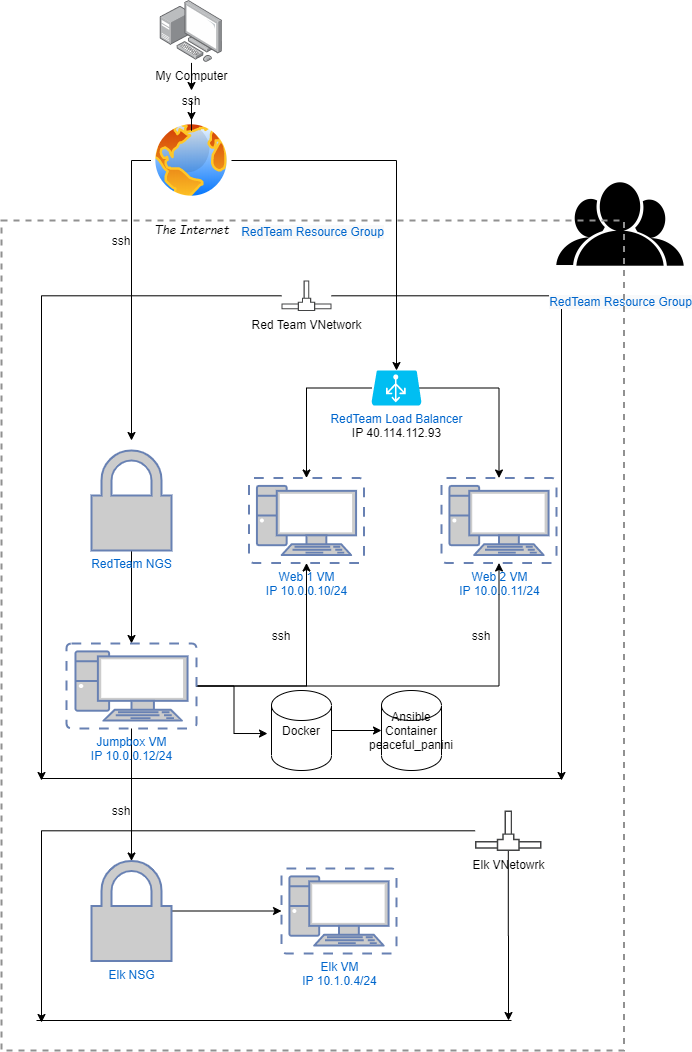

The diagram above was exported from draw.io. Its source (the exported page's mxGraphModel, read from the mxfile embedded in the PNG):
<mxGraphModel dx="1422" dy="1862" grid="1" gridSize="10" guides="1" tooltips="1" connect="1" arrows="1" fold="1" page="1" pageScale="1" pageWidth="850" pageHeight="1100" math="0" shadow="0">
  <root>
    <mxCell id="0" />
    <mxCell id="1" parent="0" />
    <mxCell id="yjweB1kaaf9b640Dl5Im-10" style="edgeStyle=orthogonalEdgeStyle;rounded=0;orthogonalLoop=1;jettySize=auto;html=1;exitX=0.5;exitY=1;exitDx=0;exitDy=0;exitPerimeter=0;" parent="1" source="CyFP-jLRTp2fyNJVPArP-49" target="CyFP-jLRTp2fyNJVPArP-55" edge="1">
      <mxGeometry relative="1" as="geometry" />
    </mxCell>
    <mxCell id="CyFP-jLRTp2fyNJVPArP-49" value="RedTeam NGS" style="fontColor=#0066CC;verticalAlign=top;verticalLabelPosition=bottom;labelPosition=center;align=center;html=1;outlineConnect=0;fillColor=#CCCCCC;strokeColor=#6881B3;gradientColor=none;gradientDirection=north;strokeWidth=2;shape=mxgraph.networks.secured;" parent="1" vertex="1">
      <mxGeometry x="170" width="80" height="100" as="geometry" />
    </mxCell>
    <mxCell id="CyFP-jLRTp2fyNJVPArP-53" value="&lt;div&gt;Web 1 VM&lt;/div&gt;&lt;div&gt;IP 10.0.0.10/24&lt;/div&gt;" style="fontColor=#0066CC;verticalAlign=top;verticalLabelPosition=bottom;labelPosition=center;align=center;html=1;outlineConnect=0;fillColor=#CCCCCC;strokeColor=#6881B3;gradientColor=none;gradientDirection=north;strokeWidth=2;shape=mxgraph.networks.virtual_pc;" parent="1" vertex="1">
      <mxGeometry x="327.5" y="27.5" width="115" height="85" as="geometry" />
    </mxCell>
    <mxCell id="CyFP-jLRTp2fyNJVPArP-54" value="&lt;div&gt;Web 2 VM&lt;/div&gt;&lt;div&gt;IP 10.0.0.11/24&lt;/div&gt;" style="fontColor=#0066CC;verticalAlign=top;verticalLabelPosition=bottom;labelPosition=center;align=center;html=1;outlineConnect=0;fillColor=#CCCCCC;strokeColor=#6881B3;gradientColor=none;gradientDirection=north;strokeWidth=2;shape=mxgraph.networks.virtual_pc;" parent="1" vertex="1">
      <mxGeometry x="520" y="27.5" width="115" height="85" as="geometry" />
    </mxCell>
    <mxCell id="yjweB1kaaf9b640Dl5Im-11" style="edgeStyle=orthogonalEdgeStyle;rounded=0;orthogonalLoop=1;jettySize=auto;html=1;" parent="1" source="CyFP-jLRTp2fyNJVPArP-55" target="CyFP-jLRTp2fyNJVPArP-53" edge="1">
      <mxGeometry relative="1" as="geometry" />
    </mxCell>
    <mxCell id="yjweB1kaaf9b640Dl5Im-12" style="edgeStyle=orthogonalEdgeStyle;rounded=0;orthogonalLoop=1;jettySize=auto;html=1;exitX=1;exitY=0.5;exitDx=0;exitDy=0;exitPerimeter=0;" parent="1" source="CyFP-jLRTp2fyNJVPArP-55" target="CyFP-jLRTp2fyNJVPArP-54" edge="1">
      <mxGeometry relative="1" as="geometry" />
    </mxCell>
    <mxCell id="yjweB1kaaf9b640Dl5Im-14" style="edgeStyle=orthogonalEdgeStyle;rounded=0;orthogonalLoop=1;jettySize=auto;html=1;" parent="1" source="CyFP-jLRTp2fyNJVPArP-55" target="CyFP-jLRTp2fyNJVPArP-62" edge="1">
      <mxGeometry relative="1" as="geometry" />
    </mxCell>
    <mxCell id="yjweB1kaaf9b640Dl5Im-56" style="edgeStyle=orthogonalEdgeStyle;rounded=0;orthogonalLoop=1;jettySize=auto;html=1;entryX=-0.067;entryY=0.538;entryDx=0;entryDy=0;entryPerimeter=0;" parent="1" source="CyFP-jLRTp2fyNJVPArP-55" target="yjweB1kaaf9b640Dl5Im-55" edge="1">
      <mxGeometry relative="1" as="geometry" />
    </mxCell>
    <mxCell id="CyFP-jLRTp2fyNJVPArP-55" value="&lt;div&gt;Jumpbox VM&lt;/div&gt;&lt;div&gt;IP 10.0.0.12/24&lt;/div&gt;" style="fontColor=#0066CC;verticalAlign=top;verticalLabelPosition=bottom;labelPosition=center;align=center;html=1;outlineConnect=0;fillColor=#CCCCCC;strokeColor=#6881B3;gradientColor=none;gradientDirection=north;strokeWidth=2;shape=mxgraph.networks.virtual_pc;" parent="1" vertex="1">
      <mxGeometry x="145" y="193" width="130" height="85" as="geometry" />
    </mxCell>
    <mxCell id="CyFP-jLRTp2fyNJVPArP-58" value="Elk VM&lt;br&gt;IP&amp;nbsp;10.1.0.4/24" style="fontColor=#0066CC;verticalAlign=top;verticalLabelPosition=bottom;labelPosition=center;align=center;html=1;outlineConnect=0;fillColor=#CCCCCC;strokeColor=#6881B3;gradientColor=none;gradientDirection=north;strokeWidth=2;shape=mxgraph.networks.virtual_pc;" parent="1" vertex="1">
      <mxGeometry x="360" y="418" width="115" height="85" as="geometry" />
    </mxCell>
    <mxCell id="yjweB1kaaf9b640Dl5Im-18" style="edgeStyle=orthogonalEdgeStyle;rounded=0;orthogonalLoop=1;jettySize=auto;html=1;" parent="1" source="CyFP-jLRTp2fyNJVPArP-59" edge="1">
      <mxGeometry relative="1" as="geometry">
        <mxPoint x="120" y="330" as="targetPoint" />
      </mxGeometry>
    </mxCell>
    <mxCell id="yjweB1kaaf9b640Dl5Im-40" style="edgeStyle=orthogonalEdgeStyle;rounded=0;orthogonalLoop=1;jettySize=auto;html=1;" parent="1" source="CyFP-jLRTp2fyNJVPArP-59" edge="1">
      <mxGeometry relative="1" as="geometry">
        <mxPoint x="640" y="330" as="targetPoint" />
      </mxGeometry>
    </mxCell>
    <mxCell id="CyFP-jLRTp2fyNJVPArP-59" value="Red Team VNetwork" style="pointerEvents=1;shadow=0;dashed=0;html=1;strokeColor=none;fillColor=#434445;aspect=fixed;labelPosition=center;verticalLabelPosition=bottom;verticalAlign=top;align=center;outlineConnect=0;shape=mxgraph.vvd.networks;" parent="1" vertex="1">
      <mxGeometry x="360" y="-170" width="50" height="30.5" as="geometry" />
    </mxCell>
    <mxCell id="yjweB1kaaf9b640Dl5Im-22" style="edgeStyle=orthogonalEdgeStyle;rounded=0;orthogonalLoop=1;jettySize=auto;html=1;" parent="1" source="CyFP-jLRTp2fyNJVPArP-60" edge="1">
      <mxGeometry relative="1" as="geometry">
        <mxPoint x="120" y="572" as="targetPoint" />
      </mxGeometry>
    </mxCell>
    <mxCell id="yjweB1kaaf9b640Dl5Im-23" style="edgeStyle=orthogonalEdgeStyle;rounded=0;orthogonalLoop=1;jettySize=auto;html=1;" parent="1" source="CyFP-jLRTp2fyNJVPArP-60" edge="1">
      <mxGeometry relative="1" as="geometry">
        <mxPoint x="587" y="570" as="targetPoint" />
      </mxGeometry>
    </mxCell>
    <mxCell id="CyFP-jLRTp2fyNJVPArP-60" value="Elk VNetowrk" style="pointerEvents=1;shadow=0;dashed=0;html=1;strokeColor=none;fillColor=#434445;aspect=fixed;labelPosition=center;verticalLabelPosition=bottom;verticalAlign=top;align=center;outlineConnect=0;shape=mxgraph.vvd.networks;" parent="1" vertex="1">
      <mxGeometry x="553.61" y="360" width="66.39" height="40.5" as="geometry" />
    </mxCell>
    <mxCell id="yjweB1kaaf9b640Dl5Im-16" style="edgeStyle=orthogonalEdgeStyle;rounded=0;orthogonalLoop=1;jettySize=auto;html=1;" parent="1" source="CyFP-jLRTp2fyNJVPArP-62" target="CyFP-jLRTp2fyNJVPArP-58" edge="1">
      <mxGeometry relative="1" as="geometry" />
    </mxCell>
    <mxCell id="CyFP-jLRTp2fyNJVPArP-62" value="Elk NSG" style="fontColor=#0066CC;verticalAlign=top;verticalLabelPosition=bottom;labelPosition=center;align=center;html=1;outlineConnect=0;fillColor=#CCCCCC;strokeColor=#6881B3;gradientColor=none;gradientDirection=north;strokeWidth=2;shape=mxgraph.networks.secured;" parent="1" vertex="1">
      <mxGeometry x="170" y="410.5" width="80" height="100" as="geometry" />
    </mxCell>
    <mxCell id="yjweB1kaaf9b640Dl5Im-4" style="edgeStyle=orthogonalEdgeStyle;rounded=0;orthogonalLoop=1;jettySize=auto;html=1;exitX=1;exitY=0.5;exitDx=0;exitDy=0;entryX=0.5;entryY=0;entryDx=0;entryDy=0;entryPerimeter=0;" parent="1" source="yjweB1kaaf9b640Dl5Im-1" target="yjweB1kaaf9b640Dl5Im-2" edge="1">
      <mxGeometry relative="1" as="geometry" />
    </mxCell>
    <mxCell id="yjweB1kaaf9b640Dl5Im-7" style="edgeStyle=orthogonalEdgeStyle;rounded=0;orthogonalLoop=1;jettySize=auto;html=1;" parent="1" source="yjweB1kaaf9b640Dl5Im-1" edge="1">
      <mxGeometry relative="1" as="geometry">
        <mxPoint x="210" y="-10" as="targetPoint" />
      </mxGeometry>
    </mxCell>
    <mxCell id="yjweB1kaaf9b640Dl5Im-1" value="&lt;p&gt;&lt;i&gt;&lt;font face=&quot;Comic Sans MS&quot;&gt;The Internet&lt;/font&gt;&lt;/i&gt;&lt;/p&gt;" style="aspect=fixed;perimeter=ellipsePerimeter;html=1;align=center;shadow=0;dashed=0;spacingTop=3;image;image=img/lib/active_directory/internet_globe.svg;" parent="1" vertex="1">
      <mxGeometry x="230" y="-330" width="80" height="80" as="geometry" />
    </mxCell>
    <mxCell id="yjweB1kaaf9b640Dl5Im-5" style="edgeStyle=orthogonalEdgeStyle;rounded=0;orthogonalLoop=1;jettySize=auto;html=1;" parent="1" source="yjweB1kaaf9b640Dl5Im-2" target="CyFP-jLRTp2fyNJVPArP-53" edge="1">
      <mxGeometry relative="1" as="geometry" />
    </mxCell>
    <mxCell id="yjweB1kaaf9b640Dl5Im-6" style="edgeStyle=orthogonalEdgeStyle;rounded=0;orthogonalLoop=1;jettySize=auto;html=1;exitX=0.955;exitY=0.5;exitDx=0;exitDy=0;exitPerimeter=0;" parent="1" source="yjweB1kaaf9b640Dl5Im-2" target="CyFP-jLRTp2fyNJVPArP-54" edge="1">
      <mxGeometry relative="1" as="geometry" />
    </mxCell>
    <mxCell id="yjweB1kaaf9b640Dl5Im-2" value="&lt;span style=&quot;color: rgb(0 , 102 , 204)&quot;&gt;RedTeam Load Balancer&lt;br&gt;&lt;/span&gt;&lt;span&gt;IP&amp;nbsp;40.114.112.93&lt;/span&gt;&lt;span style=&quot;color: rgb(0 , 102 , 204)&quot;&gt;&lt;br&gt;&lt;/span&gt;" style="verticalLabelPosition=bottom;html=1;verticalAlign=top;align=center;strokeColor=none;fillColor=#00BEF2;shape=mxgraph.azure.azure_load_balancer;" parent="1" vertex="1">
      <mxGeometry x="450" y="-80" width="50" height="35" as="geometry" />
    </mxCell>
    <mxCell id="yjweB1kaaf9b640Dl5Im-20" value="" style="endArrow=none;html=1;" parent="1" edge="1">
      <mxGeometry width="50" height="50" relative="1" as="geometry">
        <mxPoint x="120" y="328" as="sourcePoint" />
        <mxPoint x="640" y="328" as="targetPoint" />
      </mxGeometry>
    </mxCell>
    <mxCell id="yjweB1kaaf9b640Dl5Im-24" value="" style="endArrow=none;html=1;" parent="1" edge="1">
      <mxGeometry width="50" height="50" relative="1" as="geometry">
        <mxPoint x="115" y="570" as="sourcePoint" />
        <mxPoint x="590" y="570" as="targetPoint" />
      </mxGeometry>
    </mxCell>
    <mxCell id="yjweB1kaaf9b640Dl5Im-27" value="&lt;span style=&quot;color: rgb(0 , 102 , 204) ; background-color: rgb(248 , 249 , 250)&quot;&gt;RedTeam Resource Group&lt;/span&gt;" style="shape=image;html=1;verticalAlign=top;verticalLabelPosition=bottom;labelBackgroundColor=#ffffff;imageAspect=0;aspect=fixed;image=https://cdn2.iconfinder.com/data/icons/pittogrammi/142/88-128.png" parent="1" vertex="1">
      <mxGeometry x="635" y="-290" width="128" height="128" as="geometry" />
    </mxCell>
    <mxCell id="yjweB1kaaf9b640Dl5Im-38" value="&lt;span style=&quot;color: rgb(0 , 102 , 204) ; font-family: &amp;#34;helvetica&amp;#34; ; font-size: 12px ; font-style: normal ; font-weight: 400 ; letter-spacing: normal ; text-align: center ; text-indent: 0px ; text-transform: none ; word-spacing: 0px ; background-color: rgb(248 , 249 , 250) ; display: inline ; float: none&quot;&gt;RedTeam Resource Group&lt;/span&gt;&lt;br&gt;" style="fontStyle=0;verticalAlign=top;align=center;spacingTop=-2;fillColor=none;rounded=0;whiteSpace=wrap;html=1;strokeColor=#919191;strokeWidth=2;dashed=1;container=1;collapsible=0;expand=0;recursiveResize=0;" parent="1" vertex="1">
      <mxGeometry x="80" y="-230" width="622.5" height="830" as="geometry" />
    </mxCell>
    <mxCell id="yjweB1kaaf9b640Dl5Im-50" value="ssh" style="text;html=1;strokeColor=none;fillColor=none;align=center;verticalAlign=middle;whiteSpace=wrap;rounded=0;" parent="yjweB1kaaf9b640Dl5Im-38" vertex="1">
      <mxGeometry x="260" y="405" width="40" height="20" as="geometry" />
    </mxCell>
    <mxCell id="yjweB1kaaf9b640Dl5Im-51" value="ssh" style="text;html=1;strokeColor=none;fillColor=none;align=center;verticalAlign=middle;whiteSpace=wrap;rounded=0;" parent="yjweB1kaaf9b640Dl5Im-38" vertex="1">
      <mxGeometry x="460" y="405" width="40" height="20" as="geometry" />
    </mxCell>
    <mxCell id="yjweB1kaaf9b640Dl5Im-42" style="edgeStyle=orthogonalEdgeStyle;rounded=0;orthogonalLoop=1;jettySize=auto;html=1;entryX=0.5;entryY=0;entryDx=0;entryDy=0;" parent="1" source="yjweB1kaaf9b640Dl5Im-43" target="yjweB1kaaf9b640Dl5Im-1" edge="1">
      <mxGeometry relative="1" as="geometry" />
    </mxCell>
    <mxCell id="yjweB1kaaf9b640Dl5Im-41" value="My Computer" style="points=[];aspect=fixed;html=1;align=center;shadow=0;dashed=0;image;image=img/lib/allied_telesis/computer_and_terminals/Personal_Computer_with_Server.svg;" parent="1" vertex="1">
      <mxGeometry x="238.8" y="-450" width="62.400000000000006" height="62.400000000000006" as="geometry" />
    </mxCell>
    <mxCell id="yjweB1kaaf9b640Dl5Im-43" value="ssh" style="text;html=1;strokeColor=none;fillColor=none;align=center;verticalAlign=middle;whiteSpace=wrap;rounded=0;" parent="1" vertex="1">
      <mxGeometry x="250" y="-360" width="40" height="20" as="geometry" />
    </mxCell>
    <mxCell id="yjweB1kaaf9b640Dl5Im-44" style="edgeStyle=orthogonalEdgeStyle;rounded=0;orthogonalLoop=1;jettySize=auto;html=1;entryX=0.5;entryY=0;entryDx=0;entryDy=0;" parent="1" source="yjweB1kaaf9b640Dl5Im-41" target="yjweB1kaaf9b640Dl5Im-43" edge="1">
      <mxGeometry relative="1" as="geometry">
        <mxPoint x="270" y="-377.5999999999999" as="sourcePoint" />
        <mxPoint x="270" y="-330" as="targetPoint" />
      </mxGeometry>
    </mxCell>
    <mxCell id="yjweB1kaaf9b640Dl5Im-45" value="ssh" style="text;html=1;strokeColor=none;fillColor=none;align=center;verticalAlign=middle;whiteSpace=wrap;rounded=0;" parent="1" vertex="1">
      <mxGeometry x="180" y="-220" width="40" height="20" as="geometry" />
    </mxCell>
    <mxCell id="yjweB1kaaf9b640Dl5Im-52" value="ssh" style="text;html=1;strokeColor=none;fillColor=none;align=center;verticalAlign=middle;whiteSpace=wrap;rounded=0;" parent="1" vertex="1">
      <mxGeometry x="180" y="350" width="40" height="20" as="geometry" />
    </mxCell>
    <mxCell id="yjweB1kaaf9b640Dl5Im-53" value="Ansible Container&lt;br&gt;peaceful_panini" style="shape=cylinder2;whiteSpace=wrap;html=1;boundedLbl=1;backgroundOutline=1;size=15;" parent="1" vertex="1">
      <mxGeometry x="460" y="240" width="60" height="80" as="geometry" />
    </mxCell>
    <mxCell id="yjweB1kaaf9b640Dl5Im-58" style="edgeStyle=orthogonalEdgeStyle;rounded=0;orthogonalLoop=1;jettySize=auto;html=1;" parent="1" source="yjweB1kaaf9b640Dl5Im-55" target="yjweB1kaaf9b640Dl5Im-53" edge="1">
      <mxGeometry relative="1" as="geometry" />
    </mxCell>
    <mxCell id="yjweB1kaaf9b640Dl5Im-55" value="Docker" style="shape=cylinder2;whiteSpace=wrap;html=1;boundedLbl=1;backgroundOutline=1;size=15;" parent="1" vertex="1">
      <mxGeometry x="350" y="240" width="60" height="80" as="geometry" />
    </mxCell>
  </root>
</mxGraphModel>